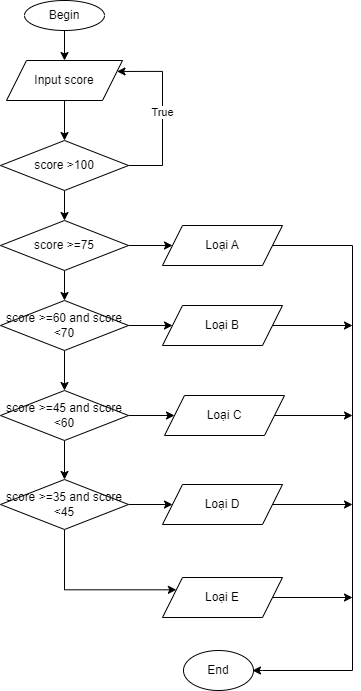

The diagram above was exported from draw.io. Its source (the exported page's mxGraphModel, read from the mxfile embedded in the PNG):
<mxGraphModel dx="868" dy="393" grid="1" gridSize="10" guides="1" tooltips="1" connect="1" arrows="1" fold="1" page="1" pageScale="1" pageWidth="827" pageHeight="1169" math="0" shadow="0">
  <root>
    <mxCell id="0" />
    <mxCell id="1" parent="0" />
    <mxCell id="EsuQpNCQgDehSooyQzsa-41" style="edgeStyle=orthogonalEdgeStyle;rounded=0;orthogonalLoop=1;jettySize=auto;html=1;" edge="1" parent="1" source="EsuQpNCQgDehSooyQzsa-1" target="EsuQpNCQgDehSooyQzsa-2">
      <mxGeometry relative="1" as="geometry" />
    </mxCell>
    <mxCell id="EsuQpNCQgDehSooyQzsa-1" value="Begin" style="ellipse;whiteSpace=wrap;html=1;" vertex="1" parent="1">
      <mxGeometry x="312" y="10" width="80" height="30" as="geometry" />
    </mxCell>
    <mxCell id="EsuQpNCQgDehSooyQzsa-5" value="" style="edgeStyle=orthogonalEdgeStyle;rounded=0;orthogonalLoop=1;jettySize=auto;html=1;" edge="1" parent="1" source="EsuQpNCQgDehSooyQzsa-2" target="EsuQpNCQgDehSooyQzsa-3">
      <mxGeometry relative="1" as="geometry" />
    </mxCell>
    <mxCell id="EsuQpNCQgDehSooyQzsa-2" value="Input score" style="shape=parallelogram;perimeter=parallelogramPerimeter;whiteSpace=wrap;html=1;fixedSize=1;" vertex="1" parent="1">
      <mxGeometry x="294" y="70" width="116" height="40" as="geometry" />
    </mxCell>
    <mxCell id="EsuQpNCQgDehSooyQzsa-7" value="True" style="edgeStyle=orthogonalEdgeStyle;rounded=0;orthogonalLoop=1;jettySize=auto;html=1;entryX=1;entryY=0.25;entryDx=0;entryDy=0;" edge="1" parent="1" source="EsuQpNCQgDehSooyQzsa-3" target="EsuQpNCQgDehSooyQzsa-2">
      <mxGeometry relative="1" as="geometry">
        <mxPoint x="470" y="125" as="targetPoint" />
        <Array as="points">
          <mxPoint x="450" y="175" />
          <mxPoint x="450" y="81" />
        </Array>
      </mxGeometry>
    </mxCell>
    <mxCell id="EsuQpNCQgDehSooyQzsa-9" value="" style="edgeStyle=orthogonalEdgeStyle;rounded=0;orthogonalLoop=1;jettySize=auto;html=1;" edge="1" parent="1" source="EsuQpNCQgDehSooyQzsa-3" target="EsuQpNCQgDehSooyQzsa-8">
      <mxGeometry relative="1" as="geometry" />
    </mxCell>
    <mxCell id="EsuQpNCQgDehSooyQzsa-3" value="score &amp;gt;100" style="rhombus;whiteSpace=wrap;html=1;" vertex="1" parent="1">
      <mxGeometry x="288" y="150" width="128" height="50" as="geometry" />
    </mxCell>
    <mxCell id="EsuQpNCQgDehSooyQzsa-11" value="" style="edgeStyle=orthogonalEdgeStyle;rounded=0;orthogonalLoop=1;jettySize=auto;html=1;" edge="1" parent="1" source="EsuQpNCQgDehSooyQzsa-8" target="EsuQpNCQgDehSooyQzsa-10">
      <mxGeometry relative="1" as="geometry" />
    </mxCell>
    <mxCell id="EsuQpNCQgDehSooyQzsa-21" value="" style="edgeStyle=orthogonalEdgeStyle;rounded=0;orthogonalLoop=1;jettySize=auto;html=1;" edge="1" parent="1" source="EsuQpNCQgDehSooyQzsa-8" target="EsuQpNCQgDehSooyQzsa-13">
      <mxGeometry relative="1" as="geometry" />
    </mxCell>
    <mxCell id="EsuQpNCQgDehSooyQzsa-8" value="score &amp;gt;=75" style="rhombus;whiteSpace=wrap;html=1;" vertex="1" parent="1">
      <mxGeometry x="288" y="230" width="128" height="50" as="geometry" />
    </mxCell>
    <mxCell id="EsuQpNCQgDehSooyQzsa-30" style="edgeStyle=orthogonalEdgeStyle;rounded=0;orthogonalLoop=1;jettySize=auto;html=1;" edge="1" parent="1" source="EsuQpNCQgDehSooyQzsa-10">
      <mxGeometry relative="1" as="geometry">
        <mxPoint x="540" y="680" as="targetPoint" />
        <Array as="points">
          <mxPoint x="640" y="255" />
          <mxPoint x="640" y="680" />
          <mxPoint x="550" y="680" />
        </Array>
      </mxGeometry>
    </mxCell>
    <mxCell id="EsuQpNCQgDehSooyQzsa-10" value="Loại A" style="shape=parallelogram;perimeter=parallelogramPerimeter;whiteSpace=wrap;html=1;fixedSize=1;" vertex="1" parent="1">
      <mxGeometry x="450" y="235" width="120" height="40" as="geometry" />
    </mxCell>
    <mxCell id="EsuQpNCQgDehSooyQzsa-12" value="" style="edgeStyle=orthogonalEdgeStyle;rounded=0;orthogonalLoop=1;jettySize=auto;html=1;" edge="1" parent="1" source="EsuQpNCQgDehSooyQzsa-13" target="EsuQpNCQgDehSooyQzsa-14">
      <mxGeometry relative="1" as="geometry" />
    </mxCell>
    <mxCell id="EsuQpNCQgDehSooyQzsa-22" value="" style="edgeStyle=orthogonalEdgeStyle;rounded=0;orthogonalLoop=1;jettySize=auto;html=1;" edge="1" parent="1" source="EsuQpNCQgDehSooyQzsa-13" target="EsuQpNCQgDehSooyQzsa-16">
      <mxGeometry relative="1" as="geometry" />
    </mxCell>
    <mxCell id="EsuQpNCQgDehSooyQzsa-13" value="score &amp;gt;=60 and score &amp;lt;70" style="rhombus;whiteSpace=wrap;html=1;" vertex="1" parent="1">
      <mxGeometry x="288" y="310" width="128" height="50" as="geometry" />
    </mxCell>
    <mxCell id="EsuQpNCQgDehSooyQzsa-32" style="edgeStyle=orthogonalEdgeStyle;rounded=0;orthogonalLoop=1;jettySize=auto;html=1;" edge="1" parent="1" source="EsuQpNCQgDehSooyQzsa-14">
      <mxGeometry relative="1" as="geometry">
        <mxPoint x="640" y="335" as="targetPoint" />
      </mxGeometry>
    </mxCell>
    <mxCell id="EsuQpNCQgDehSooyQzsa-14" value="Loại B" style="shape=parallelogram;perimeter=parallelogramPerimeter;whiteSpace=wrap;html=1;fixedSize=1;" vertex="1" parent="1">
      <mxGeometry x="450" y="315" width="120" height="40" as="geometry" />
    </mxCell>
    <mxCell id="EsuQpNCQgDehSooyQzsa-15" value="" style="edgeStyle=orthogonalEdgeStyle;rounded=0;orthogonalLoop=1;jettySize=auto;html=1;" edge="1" parent="1" source="EsuQpNCQgDehSooyQzsa-16" target="EsuQpNCQgDehSooyQzsa-17">
      <mxGeometry relative="1" as="geometry" />
    </mxCell>
    <mxCell id="EsuQpNCQgDehSooyQzsa-23" value="" style="edgeStyle=orthogonalEdgeStyle;rounded=0;orthogonalLoop=1;jettySize=auto;html=1;" edge="1" parent="1" source="EsuQpNCQgDehSooyQzsa-16" target="EsuQpNCQgDehSooyQzsa-19">
      <mxGeometry relative="1" as="geometry" />
    </mxCell>
    <mxCell id="EsuQpNCQgDehSooyQzsa-16" value="score &amp;gt;=45 and score &amp;lt;60" style="rhombus;whiteSpace=wrap;html=1;" vertex="1" parent="1">
      <mxGeometry x="288" y="400" width="128" height="50" as="geometry" />
    </mxCell>
    <mxCell id="EsuQpNCQgDehSooyQzsa-34" style="edgeStyle=orthogonalEdgeStyle;rounded=0;orthogonalLoop=1;jettySize=auto;html=1;exitX=1;exitY=0.5;exitDx=0;exitDy=0;" edge="1" parent="1" source="EsuQpNCQgDehSooyQzsa-17">
      <mxGeometry relative="1" as="geometry">
        <mxPoint x="520" y="425" as="sourcePoint" />
        <mxPoint x="640" y="425" as="targetPoint" />
        <Array as="points" />
      </mxGeometry>
    </mxCell>
    <mxCell id="EsuQpNCQgDehSooyQzsa-17" value="Loại C" style="shape=parallelogram;perimeter=parallelogramPerimeter;whiteSpace=wrap;html=1;fixedSize=1;" vertex="1" parent="1">
      <mxGeometry x="452" y="405" width="120" height="40" as="geometry" />
    </mxCell>
    <mxCell id="EsuQpNCQgDehSooyQzsa-18" value="" style="edgeStyle=orthogonalEdgeStyle;rounded=0;orthogonalLoop=1;jettySize=auto;html=1;" edge="1" source="EsuQpNCQgDehSooyQzsa-19" target="EsuQpNCQgDehSooyQzsa-20" parent="1">
      <mxGeometry relative="1" as="geometry" />
    </mxCell>
    <mxCell id="EsuQpNCQgDehSooyQzsa-27" value="" style="edgeStyle=orthogonalEdgeStyle;rounded=0;orthogonalLoop=1;jettySize=auto;html=1;entryX=0;entryY=0.25;entryDx=0;entryDy=0;" edge="1" parent="1" source="EsuQpNCQgDehSooyQzsa-19" target="EsuQpNCQgDehSooyQzsa-26">
      <mxGeometry relative="1" as="geometry">
        <mxPoint x="352" y="582" as="targetPoint" />
        <Array as="points">
          <mxPoint x="352" y="599" />
        </Array>
      </mxGeometry>
    </mxCell>
    <mxCell id="EsuQpNCQgDehSooyQzsa-19" value="score &amp;gt;=35 and score &amp;lt;45" style="rhombus;whiteSpace=wrap;html=1;" vertex="1" parent="1">
      <mxGeometry x="288" y="489" width="128" height="50" as="geometry" />
    </mxCell>
    <mxCell id="EsuQpNCQgDehSooyQzsa-37" style="edgeStyle=orthogonalEdgeStyle;rounded=0;orthogonalLoop=1;jettySize=auto;html=1;" edge="1" parent="1" source="EsuQpNCQgDehSooyQzsa-20">
      <mxGeometry relative="1" as="geometry">
        <mxPoint x="640" y="514" as="targetPoint" />
      </mxGeometry>
    </mxCell>
    <mxCell id="EsuQpNCQgDehSooyQzsa-20" value="Loại D" style="shape=parallelogram;perimeter=parallelogramPerimeter;whiteSpace=wrap;html=1;fixedSize=1;" vertex="1" parent="1">
      <mxGeometry x="450" y="494" width="120" height="40" as="geometry" />
    </mxCell>
    <mxCell id="EsuQpNCQgDehSooyQzsa-39" style="edgeStyle=orthogonalEdgeStyle;rounded=0;orthogonalLoop=1;jettySize=auto;html=1;" edge="1" parent="1" source="EsuQpNCQgDehSooyQzsa-26">
      <mxGeometry relative="1" as="geometry">
        <mxPoint x="640" y="607" as="targetPoint" />
      </mxGeometry>
    </mxCell>
    <mxCell id="EsuQpNCQgDehSooyQzsa-26" value="Loại E" style="shape=parallelogram;perimeter=parallelogramPerimeter;whiteSpace=wrap;html=1;fixedSize=1;" vertex="1" parent="1">
      <mxGeometry x="450" y="587" width="120" height="40" as="geometry" />
    </mxCell>
    <mxCell id="EsuQpNCQgDehSooyQzsa-28" value="End" style="ellipse;whiteSpace=wrap;html=1;" vertex="1" parent="1">
      <mxGeometry x="471" y="660" width="70" height="40" as="geometry" />
    </mxCell>
  </root>
</mxGraphModel>